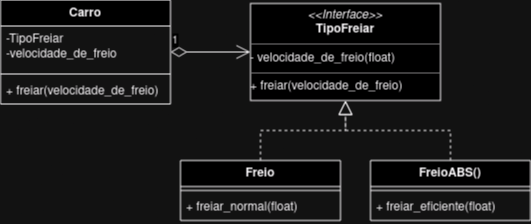

The diagram above was exported from draw.io. Its source (the exported page's mxGraphModel, read from the mxfile embedded in the PNG):
<mxGraphModel dx="938" dy="548" grid="1" gridSize="10" guides="1" tooltips="1" connect="1" arrows="1" fold="1" page="1" pageScale="1" pageWidth="827" pageHeight="1169" math="0" shadow="0">
  <root>
    <mxCell id="0" />
    <mxCell id="1" parent="0" />
    <mxCell id="3UKFJ5hzog9OsNdEqdpb-1" value="Carro" style="swimlane;fontStyle=1;align=center;verticalAlign=top;childLayout=stackLayout;horizontal=1;startSize=26;horizontalStack=0;resizeParent=1;resizeParentMax=0;resizeLast=0;collapsible=1;marginBottom=0;whiteSpace=wrap;html=1;" vertex="1" parent="1">
      <mxGeometry x="240" y="189.5" width="170" height="104" as="geometry" />
    </mxCell>
    <mxCell id="3UKFJ5hzog9OsNdEqdpb-2" value="&lt;div&gt;-TipoFreiar&lt;/div&gt;&lt;div&gt;-velocidade_de_freio&lt;br&gt;&lt;/div&gt;" style="text;strokeColor=none;fillColor=none;align=left;verticalAlign=top;spacingLeft=4;spacingRight=4;overflow=hidden;rotatable=0;points=[[0,0.5],[1,0.5]];portConstraint=eastwest;whiteSpace=wrap;html=1;" vertex="1" parent="3UKFJ5hzog9OsNdEqdpb-1">
      <mxGeometry y="26" width="170" height="44" as="geometry" />
    </mxCell>
    <mxCell id="3UKFJ5hzog9OsNdEqdpb-3" value="" style="line;strokeWidth=1;fillColor=none;align=left;verticalAlign=middle;spacingTop=-1;spacingLeft=3;spacingRight=3;rotatable=0;labelPosition=right;points=[];portConstraint=eastwest;strokeColor=inherit;" vertex="1" parent="3UKFJ5hzog9OsNdEqdpb-1">
      <mxGeometry y="70" width="170" height="8" as="geometry" />
    </mxCell>
    <mxCell id="3UKFJ5hzog9OsNdEqdpb-4" value="+ freiar(velocidade_de_freio)" style="text;strokeColor=none;fillColor=none;align=left;verticalAlign=top;spacingLeft=4;spacingRight=4;overflow=hidden;rotatable=0;points=[[0,0.5],[1,0.5]];portConstraint=eastwest;whiteSpace=wrap;html=1;" vertex="1" parent="3UKFJ5hzog9OsNdEqdpb-1">
      <mxGeometry y="78" width="170" height="26" as="geometry" />
    </mxCell>
    <mxCell id="3UKFJ5hzog9OsNdEqdpb-5" value="&lt;p style=&quot;margin:0px;margin-top:4px;text-align:center;&quot;&gt;&lt;i&gt;&amp;lt;&amp;lt;Interface&amp;gt;&amp;gt;&lt;/i&gt;&lt;br&gt;&lt;b&gt;TipoFreiar&lt;/b&gt;&lt;br&gt;&lt;/p&gt;&lt;hr size=&quot;1&quot;&gt;- velocidade_de_freio(float)&lt;br&gt;&lt;hr size=&quot;1&quot;&gt;+ freiar(velocidade_de_freio)" style="verticalAlign=top;align=left;overflow=fill;fontSize=12;fontFamily=Helvetica;html=1;whiteSpace=wrap;" vertex="1" parent="1">
      <mxGeometry x="490" y="193" width="190" height="97" as="geometry" />
    </mxCell>
    <mxCell id="3UKFJ5hzog9OsNdEqdpb-6" value="Freio" style="swimlane;fontStyle=1;align=center;verticalAlign=top;childLayout=stackLayout;horizontal=1;startSize=26;horizontalStack=0;resizeParent=1;resizeParentMax=0;resizeLast=0;collapsible=1;marginBottom=0;whiteSpace=wrap;html=1;" vertex="1" parent="1">
      <mxGeometry x="420" y="350" width="160" height="60" as="geometry" />
    </mxCell>
    <mxCell id="3UKFJ5hzog9OsNdEqdpb-8" value="" style="line;strokeWidth=1;fillColor=none;align=left;verticalAlign=middle;spacingTop=-1;spacingLeft=3;spacingRight=3;rotatable=0;labelPosition=right;points=[];portConstraint=eastwest;strokeColor=inherit;" vertex="1" parent="3UKFJ5hzog9OsNdEqdpb-6">
      <mxGeometry y="26" width="160" height="8" as="geometry" />
    </mxCell>
    <mxCell id="3UKFJ5hzog9OsNdEqdpb-9" value="+ freiar_normal(float)" style="text;strokeColor=none;fillColor=none;align=left;verticalAlign=top;spacingLeft=4;spacingRight=4;overflow=hidden;rotatable=0;points=[[0,0.5],[1,0.5]];portConstraint=eastwest;whiteSpace=wrap;html=1;" vertex="1" parent="3UKFJ5hzog9OsNdEqdpb-6">
      <mxGeometry y="34" width="160" height="26" as="geometry" />
    </mxCell>
    <mxCell id="3UKFJ5hzog9OsNdEqdpb-10" value="FreioABS()" style="swimlane;fontStyle=1;align=center;verticalAlign=top;childLayout=stackLayout;horizontal=1;startSize=26;horizontalStack=0;resizeParent=1;resizeParentMax=0;resizeLast=0;collapsible=1;marginBottom=0;whiteSpace=wrap;html=1;" vertex="1" parent="1">
      <mxGeometry x="610" y="350" width="160" height="60" as="geometry" />
    </mxCell>
    <mxCell id="3UKFJ5hzog9OsNdEqdpb-12" value="" style="line;strokeWidth=1;fillColor=none;align=left;verticalAlign=middle;spacingTop=-1;spacingLeft=3;spacingRight=3;rotatable=0;labelPosition=right;points=[];portConstraint=eastwest;strokeColor=inherit;" vertex="1" parent="3UKFJ5hzog9OsNdEqdpb-10">
      <mxGeometry y="26" width="160" height="8" as="geometry" />
    </mxCell>
    <mxCell id="3UKFJ5hzog9OsNdEqdpb-13" value="+ freiar_eficiente(float)" style="text;strokeColor=none;fillColor=none;align=left;verticalAlign=top;spacingLeft=4;spacingRight=4;overflow=hidden;rotatable=0;points=[[0,0.5],[1,0.5]];portConstraint=eastwest;whiteSpace=wrap;html=1;" vertex="1" parent="3UKFJ5hzog9OsNdEqdpb-10">
      <mxGeometry y="34" width="160" height="26" as="geometry" />
    </mxCell>
    <mxCell id="3UKFJ5hzog9OsNdEqdpb-14" value="1" style="endArrow=open;html=1;endSize=12;startArrow=diamondThin;startSize=14;startFill=0;edgeStyle=orthogonalEdgeStyle;align=left;verticalAlign=bottom;rounded=0;exitX=1;exitY=0.5;exitDx=0;exitDy=0;entryX=0;entryY=0.5;entryDx=0;entryDy=0;" edge="1" parent="1" source="3UKFJ5hzog9OsNdEqdpb-1" target="3UKFJ5hzog9OsNdEqdpb-5">
      <mxGeometry x="-1" y="3" relative="1" as="geometry">
        <mxPoint x="330" y="410" as="sourcePoint" />
        <mxPoint x="490" y="410" as="targetPoint" />
      </mxGeometry>
    </mxCell>
    <mxCell id="3UKFJ5hzog9OsNdEqdpb-15" value="" style="endArrow=block;dashed=1;endFill=0;endSize=12;html=1;rounded=0;entryX=0.5;entryY=1;entryDx=0;entryDy=0;exitX=0.5;exitY=0;exitDx=0;exitDy=0;" edge="1" parent="1" source="3UKFJ5hzog9OsNdEqdpb-6" target="3UKFJ5hzog9OsNdEqdpb-5">
      <mxGeometry width="160" relative="1" as="geometry">
        <mxPoint x="330" y="410" as="sourcePoint" />
        <mxPoint x="490" y="410" as="targetPoint" />
        <Array as="points">
          <mxPoint x="500" y="320" />
          <mxPoint x="585" y="320" />
        </Array>
      </mxGeometry>
    </mxCell>
    <mxCell id="3UKFJ5hzog9OsNdEqdpb-16" value="" style="endArrow=block;dashed=1;endFill=0;endSize=12;html=1;rounded=0;entryX=0.5;entryY=1;entryDx=0;entryDy=0;exitX=0.5;exitY=0;exitDx=0;exitDy=0;" edge="1" parent="1" source="3UKFJ5hzog9OsNdEqdpb-10" target="3UKFJ5hzog9OsNdEqdpb-5">
      <mxGeometry width="160" relative="1" as="geometry">
        <mxPoint x="330" y="410" as="sourcePoint" />
        <mxPoint x="490" y="410" as="targetPoint" />
        <Array as="points">
          <mxPoint x="690" y="320" />
          <mxPoint x="585" y="320" />
        </Array>
      </mxGeometry>
    </mxCell>
  </root>
</mxGraphModel>